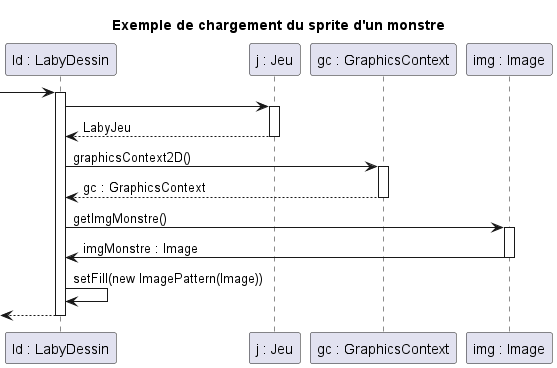

The diagram above was rendered by PlantUML. Its source (embedded in the PNG):
@startuml
'https://plantuml.com/sequence-diagram

title "Exemple de chargement du sprite d'un monstre"

participant "ld : LabyDessin" as ld
participant "j : Jeu" as j
participant "gc : GraphicsContext" as gc
participant "img : Image" as img

-> ld
activate ld
ld -> j
activate j
j --> ld : LabyJeu
deactivate j
ld -> gc : graphicsContext2D()
activate gc
gc --> ld : gc : GraphicsContext
deactivate gc
ld -> img : getImgMonstre()
activate img
img -> ld : imgMonstre : Image
deactivate img
ld -> ld : setFill(new ImagePattern(Image))
<-- ld
deactivate ld

@enduml